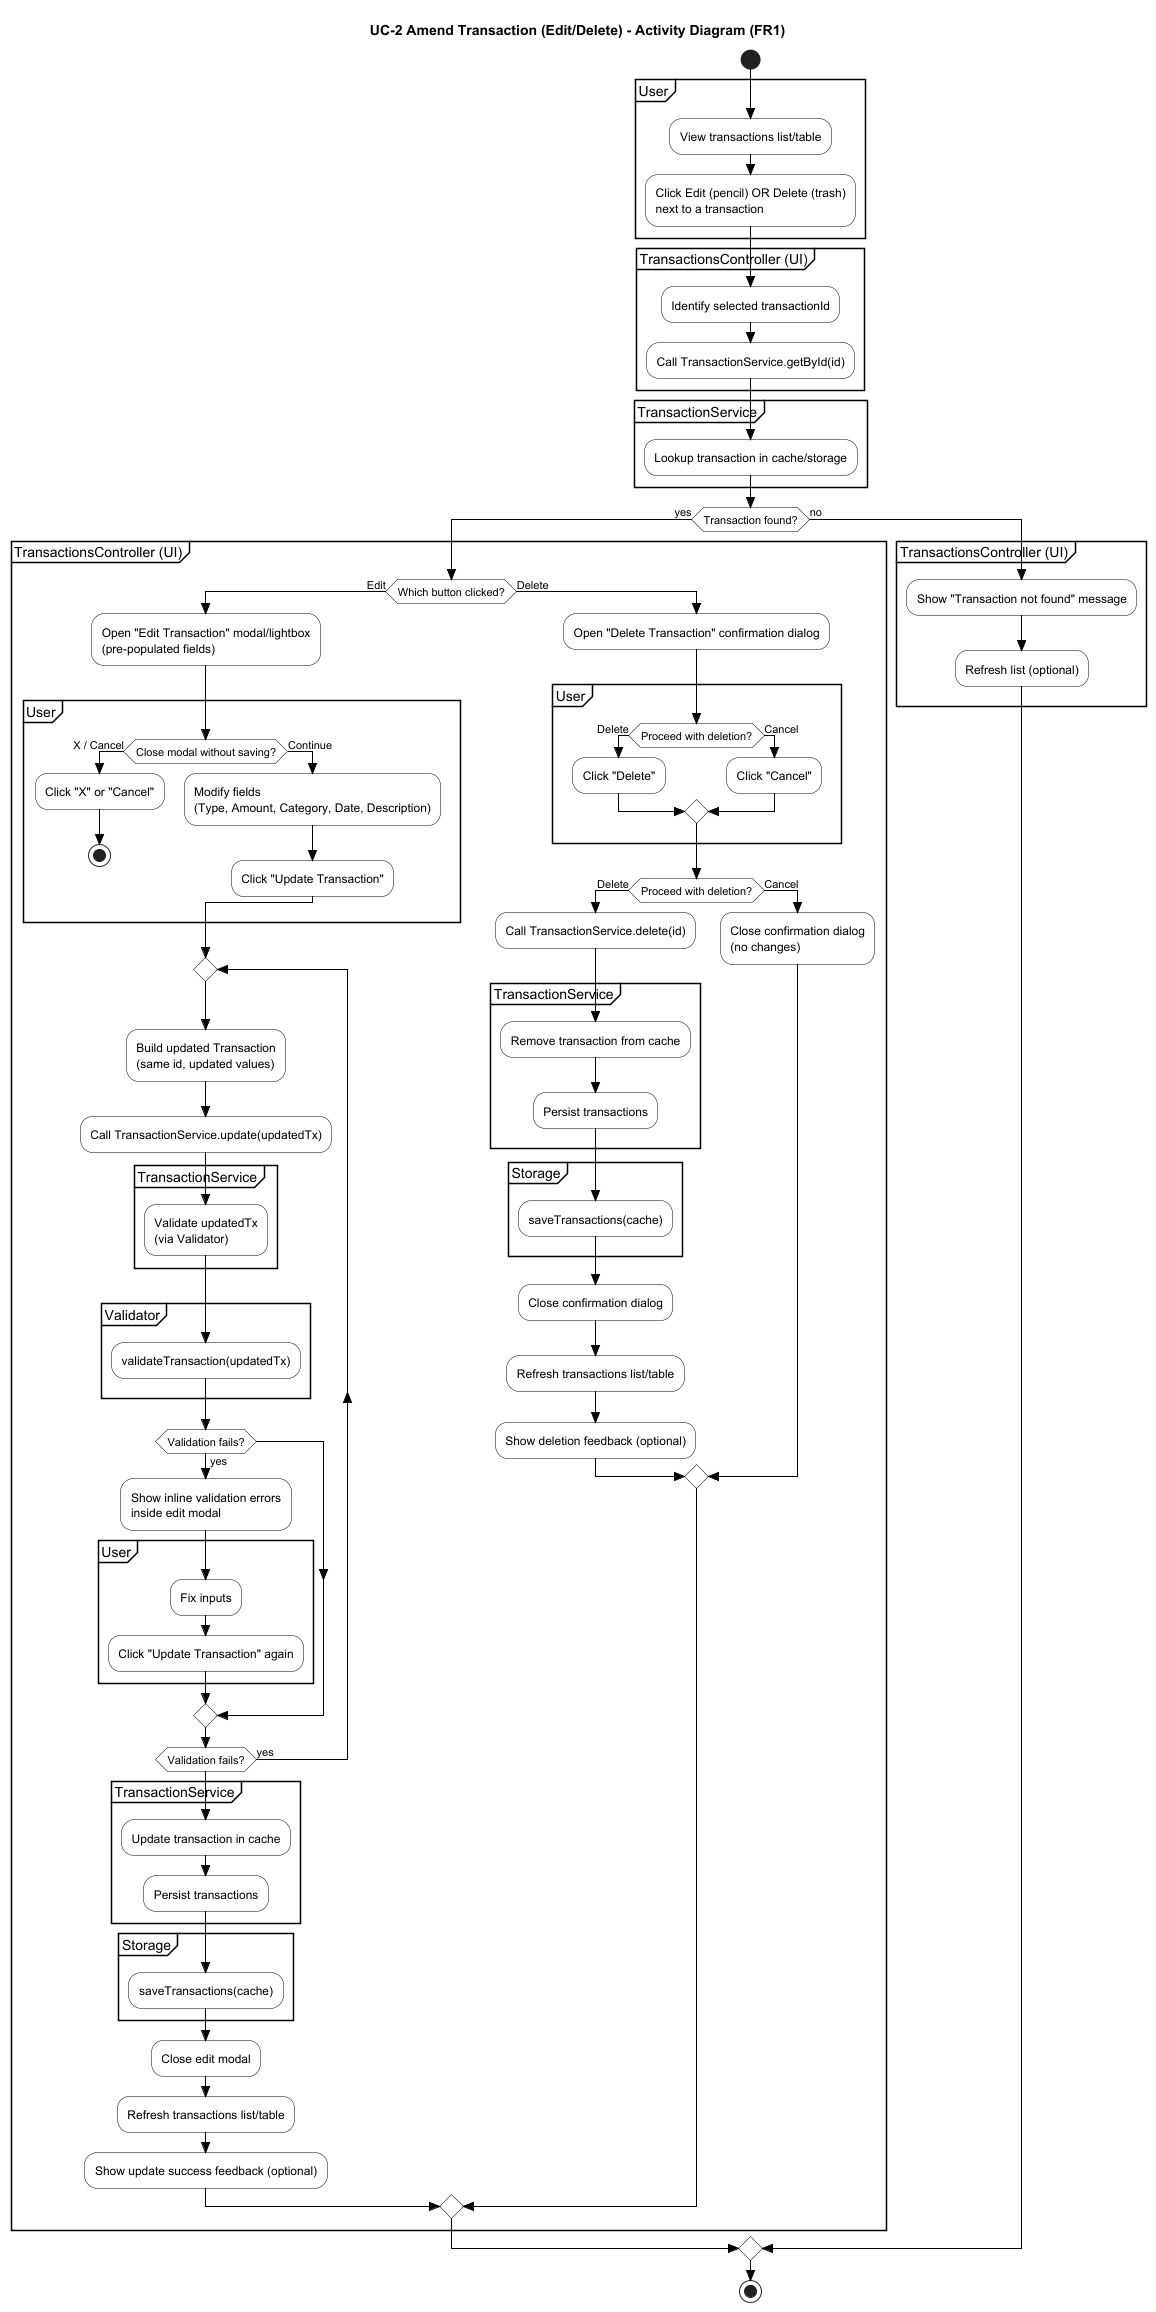

The diagram above was rendered by PlantUML. Its source (embedded in the PNG):
@startuml
title UC-2 Amend Transaction (Edit/Delete) - Activity Diagram (FR1)

skinparam style strictuml
skinparam shadowing false
skinparam activity {
  BackgroundColor white
  BorderColor black
  ArrowColor black
}
skinparam linetype ortho

start

partition "User" {
  :View transactions list/table;
  :Click Edit (pencil) OR Delete (trash)\nnext to a transaction;
}

partition "TransactionsController (UI)" {
  :Identify selected transactionId;
  :Call TransactionService.getById(id);
}

partition "TransactionService" {
  :Lookup transaction in cache/storage;
}

if (Transaction found?) then (yes)

  partition "TransactionsController (UI)" {

    if (Which button clicked?) then (Edit)

      :Open "Edit Transaction" modal/lightbox\n(pre-populated fields);

      partition "User" {
        if (Close modal without saving?) then (X / Cancel)
          :Click "X" or "Cancel";
          stop
        else (Continue)
          :Modify fields\n(Type, Amount, Category, Date, Description);
          :Click "Update Transaction";
        endif
      }

      repeat
        :Build updated Transaction\n(same id, updated values);
        :Call TransactionService.update(updatedTx);

        partition "TransactionService" {
          :Validate updatedTx\n(via Validator);
        }

        partition "Validator" {
          :validateTransaction(updatedTx);
        }

        if (Validation fails?) then (yes)
          :Show inline validation errors\ninside edit modal;
          partition "User" {
            :Fix inputs;
            :Click "Update Transaction" again;
          }
        endif

      repeat while (Validation fails?) is (yes)

      partition "TransactionService" {
        :Update transaction in cache;
        :Persist transactions;
      }

      partition "Storage" {
        :saveTransactions(cache);
      }

      :Close edit modal;
      :Refresh transactions list/table;
      :Show update success feedback (optional);

    else (Delete)

      :Open "Delete Transaction" confirmation dialog;

      partition "User" {
        if (Proceed with deletion?) then (Delete)
          :Click "Delete";
        else (Cancel)
          :Click "Cancel";
        endif
      }

      if (Proceed with deletion?) then (Delete)
        :Call TransactionService.delete(id);

        partition "TransactionService" {
          :Remove transaction from cache;
          :Persist transactions;
        }

        partition "Storage" {
          :saveTransactions(cache);
        }

        :Close confirmation dialog;
        :Refresh transactions list/table;
        :Show deletion feedback (optional);

      else (Cancel)
        :Close confirmation dialog\n(no changes);
      endif

    endif
  }

else (no)
  partition "TransactionsController (UI)" {
    :Show "Transaction not found" message;
    :Refresh list (optional);
  }
endif

stop
@enduml